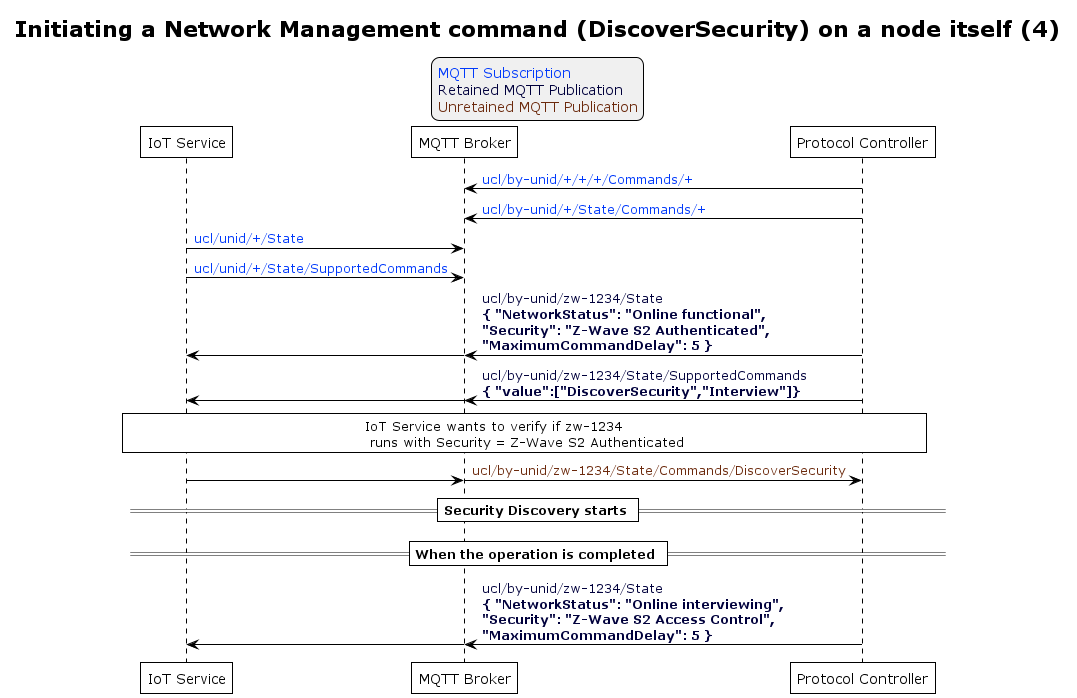

The diagram above was rendered by PlantUML. Its source (embedded in the PNG):
@startuml
' Allows to do simultaneous transmissions
!pragma teoz true

' Style for the diagram
!theme plain
skinparam LegendBackgroundColor #F0F0F0

title Initiating a Network Management command (DiscoverSecurity) on a node itself (4)

legend top
<font color=#0039FB>MQTT Subscription</font>
<font color=#00003C>Retained MQTT Publication</font>
<font color=#6C2A0D>Unretained MQTT Publication</font>
endlegend

' List of participants
participant "IoT Service" as iot_service
participant "MQTT Broker" as mqtt_broker
participant "Protocol Controller" as protocol_controller

protocol_controller -> mqtt_broker: <font color=#0039FB>ucl/by-unid/+/+/+/Commands/+
protocol_controller -> mqtt_broker: <font color=#0039FB>ucl/by-unid/+/State/Commands/+

iot_service -> mqtt_broker: <font color=#0039FB>ucl/unid/+/State
iot_service -> mqtt_broker: <font color=#0039FB>ucl/unid/+/State/SupportedCommands

protocol_controller -> mqtt_broker : <font color=#00003C>ucl/by-unid/zw-1234/State \n<font color=#00003C><b>{ "NetworkStatus": "Online functional", \n<font color=#00003C><b>"Security": "Z-Wave S2 Authenticated", \n<font color=#00003C><b>"MaximumCommandDelay": 5 }</b>
& mqtt_broker -> iot_service

protocol_controller -> mqtt_broker : <font color=#00003C>ucl/by-unid/zw-1234/State/SupportedCommands \n<font color=#00003C><b>{ "value":["DiscoverSecurity","Interview"]}</b>
& mqtt_broker -> iot_service

rnote over iot_service, protocol_controller: IoT Service wants to verify if zw-1234\n runs with Security = Z-Wave S2 Authenticated

iot_service -> mqtt_broker
& mqtt_broker -> protocol_controller : <font color=#6C2A0D>ucl/by-unid/zw-1234/State/Commands/DiscoverSecurity

== Security Discovery starts ==

== When the operation is completed ==

protocol_controller -> mqtt_broker : <font color=#00003C>ucl/by-unid/zw-1234/State \n<font color=#00003C><b>{ "NetworkStatus": "Online interviewing", \n<font color=#00003C><b>"Security": "Z-Wave S2 Access Control", \n<font color=#00003C><b>"MaximumCommandDelay": 5 }</b>
& mqtt_broker -> iot_service
@enduml